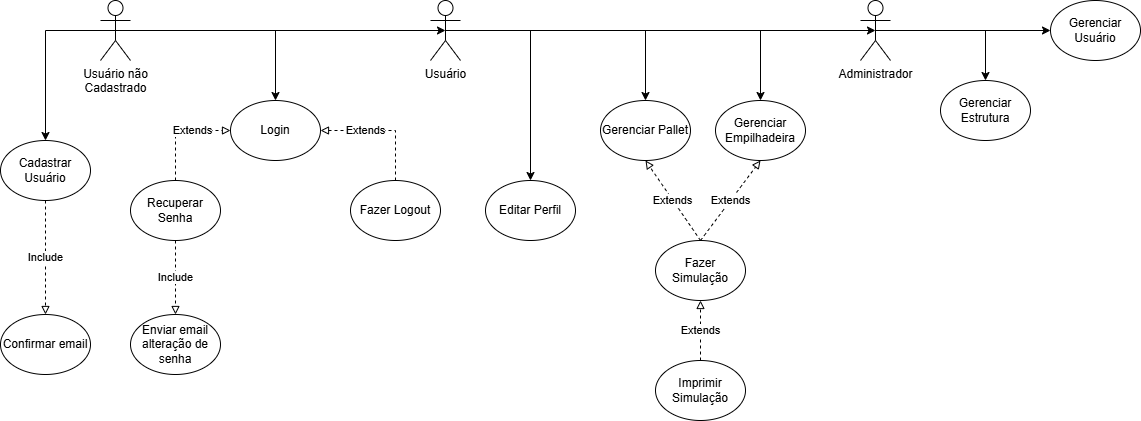

The diagram above was exported from draw.io. Its source (the exported page's mxGraphModel, read from the mxfile embedded in the PNG):
<mxGraphModel dx="1042" dy="527" grid="1" gridSize="10" guides="1" tooltips="1" connect="1" arrows="1" fold="1" page="1" pageScale="1" pageWidth="1169" pageHeight="827" math="0" shadow="0">
  <root>
    <mxCell id="0" />
    <mxCell id="1" parent="0" />
    <mxCell id="BOJG5-k8it2eCHu_wFMf-64" value="Usuário" style="shape=umlActor;verticalLabelPosition=bottom;verticalAlign=top;html=1;outlineConnect=0;" parent="1" vertex="1">
      <mxGeometry x="445" y="80" width="30" height="60" as="geometry" />
    </mxCell>
    <mxCell id="BOJG5-k8it2eCHu_wFMf-65" style="edgeStyle=orthogonalEdgeStyle;rounded=0;orthogonalLoop=1;jettySize=auto;html=1;exitX=0.5;exitY=0.5;exitDx=0;exitDy=0;exitPerimeter=0;entryX=0.5;entryY=0;entryDx=0;entryDy=0;" parent="1" source="BOJG5-k8it2eCHu_wFMf-67" target="BOJG5-k8it2eCHu_wFMf-75" edge="1">
      <mxGeometry relative="1" as="geometry" />
    </mxCell>
    <mxCell id="BOJG5-k8it2eCHu_wFMf-66" style="edgeStyle=orthogonalEdgeStyle;rounded=0;orthogonalLoop=1;jettySize=auto;html=1;exitX=0.5;exitY=0.5;exitDx=0;exitDy=0;exitPerimeter=0;entryX=0;entryY=0.5;entryDx=0;entryDy=0;" parent="1" source="BOJG5-k8it2eCHu_wFMf-67" target="BOJG5-k8it2eCHu_wFMf-80" edge="1">
      <mxGeometry relative="1" as="geometry" />
    </mxCell>
    <mxCell id="BOJG5-k8it2eCHu_wFMf-67" value="Administrador" style="shape=umlActor;verticalLabelPosition=bottom;verticalAlign=top;html=1;outlineConnect=0;" parent="1" vertex="1">
      <mxGeometry x="875" y="80" width="30" height="60" as="geometry" />
    </mxCell>
    <mxCell id="BOJG5-k8it2eCHu_wFMf-68" value="Cadastrar Usuário" style="ellipse;whiteSpace=wrap;html=1;" parent="1" vertex="1">
      <mxGeometry x="15" y="220" width="90" height="60" as="geometry" />
    </mxCell>
    <mxCell id="BOJG5-k8it2eCHu_wFMf-69" value="Confirmar email" style="ellipse;whiteSpace=wrap;html=1;" parent="1" vertex="1">
      <mxGeometry x="15" y="394" width="90" height="60" as="geometry" />
    </mxCell>
    <mxCell id="BOJG5-k8it2eCHu_wFMf-72" value="Login" style="ellipse;whiteSpace=wrap;html=1;" parent="1" vertex="1">
      <mxGeometry x="245" y="180" width="90" height="60" as="geometry" />
    </mxCell>
    <mxCell id="BOJG5-k8it2eCHu_wFMf-73" value="Gerenciar Pallet" style="ellipse;whiteSpace=wrap;html=1;" parent="1" vertex="1">
      <mxGeometry x="615" y="180" width="90" height="60" as="geometry" />
    </mxCell>
    <mxCell id="BOJG5-k8it2eCHu_wFMf-74" value="Gerenciar Empilhadeira" style="ellipse;whiteSpace=wrap;html=1;" parent="1" vertex="1">
      <mxGeometry x="730" y="180" width="90" height="60" as="geometry" />
    </mxCell>
    <mxCell id="BOJG5-k8it2eCHu_wFMf-75" value="Gerenciar Estrutura" style="ellipse;whiteSpace=wrap;html=1;" parent="1" vertex="1">
      <mxGeometry x="955" y="160" width="90" height="60" as="geometry" />
    </mxCell>
    <mxCell id="BOJG5-k8it2eCHu_wFMf-76" value="Fazer Simulação" style="ellipse;whiteSpace=wrap;html=1;" parent="1" vertex="1">
      <mxGeometry x="670" y="320" width="90" height="60" as="geometry" />
    </mxCell>
    <mxCell id="BOJG5-k8it2eCHu_wFMf-77" value="Fazer Logout" style="ellipse;whiteSpace=wrap;html=1;" parent="1" vertex="1">
      <mxGeometry x="365" y="260" width="90" height="60" as="geometry" />
    </mxCell>
    <mxCell id="BOJG5-k8it2eCHu_wFMf-78" value="Recuperar Senha" style="ellipse;whiteSpace=wrap;html=1;" parent="1" vertex="1">
      <mxGeometry x="145" y="260" width="90" height="60" as="geometry" />
    </mxCell>
    <mxCell id="BOJG5-k8it2eCHu_wFMf-79" value="Enviar email alteração de senha" style="ellipse;whiteSpace=wrap;html=1;" parent="1" vertex="1">
      <mxGeometry x="145" y="394" width="90" height="60" as="geometry" />
    </mxCell>
    <mxCell id="BOJG5-k8it2eCHu_wFMf-80" value="Gerenciar Usuário" style="ellipse;whiteSpace=wrap;html=1;" parent="1" vertex="1">
      <mxGeometry x="1065" y="80" width="90" height="60" as="geometry" />
    </mxCell>
    <mxCell id="BOJG5-k8it2eCHu_wFMf-81" value="Editar Perfil" style="ellipse;whiteSpace=wrap;html=1;" parent="1" vertex="1">
      <mxGeometry x="500" y="260" width="90" height="60" as="geometry" />
    </mxCell>
    <mxCell id="BOJG5-k8it2eCHu_wFMf-82" value="Imprimir Simulação" style="ellipse;whiteSpace=wrap;html=1;" parent="1" vertex="1">
      <mxGeometry x="670" y="440" width="90" height="60" as="geometry" />
    </mxCell>
    <mxCell id="BOJG5-k8it2eCHu_wFMf-83" value="Include" style="endArrow=block;endFill=0;html=1;rounded=0;exitX=0.5;exitY=1;exitDx=0;exitDy=0;entryX=0.5;entryY=0;entryDx=0;entryDy=0;dashed=1;" parent="1" source="BOJG5-k8it2eCHu_wFMf-68" target="BOJG5-k8it2eCHu_wFMf-69" edge="1">
      <mxGeometry width="160" relative="1" as="geometry">
        <mxPoint x="105" y="310" as="sourcePoint" />
        <mxPoint x="265" y="310" as="targetPoint" />
      </mxGeometry>
    </mxCell>
    <mxCell id="BOJG5-k8it2eCHu_wFMf-84" value="Extends" style="endArrow=block;endFill=0;html=1;rounded=0;exitX=0.5;exitY=0;exitDx=0;exitDy=0;entryX=0;entryY=0.5;entryDx=0;entryDy=0;dashed=1;" parent="1" source="BOJG5-k8it2eCHu_wFMf-78" target="BOJG5-k8it2eCHu_wFMf-72" edge="1">
      <mxGeometry x="0.2778" width="160" relative="1" as="geometry">
        <mxPoint x="435" y="370" as="sourcePoint" />
        <mxPoint x="690" y="230" as="targetPoint" />
        <Array as="points">
          <mxPoint x="190" y="210" />
        </Array>
        <mxPoint as="offset" />
      </mxGeometry>
    </mxCell>
    <mxCell id="BOJG5-k8it2eCHu_wFMf-85" value="Include" style="endArrow=block;endFill=0;html=1;rounded=0;exitX=0.5;exitY=1;exitDx=0;exitDy=0;entryX=0.5;entryY=0;entryDx=0;entryDy=0;dashed=1;" parent="1" source="BOJG5-k8it2eCHu_wFMf-78" target="BOJG5-k8it2eCHu_wFMf-79" edge="1">
      <mxGeometry width="160" relative="1" as="geometry">
        <mxPoint x="85" y="549" as="sourcePoint" />
        <mxPoint x="245" y="549" as="targetPoint" />
      </mxGeometry>
    </mxCell>
    <mxCell id="BOJG5-k8it2eCHu_wFMf-86" value="Extends" style="endArrow=block;endFill=0;html=1;rounded=0;exitX=0.5;exitY=0;exitDx=0;exitDy=0;entryX=0.5;entryY=1;entryDx=0;entryDy=0;dashed=1;" parent="1" source="BOJG5-k8it2eCHu_wFMf-76" target="BOJG5-k8it2eCHu_wFMf-73" edge="1">
      <mxGeometry width="160" relative="1" as="geometry">
        <mxPoint x="580" y="350" as="sourcePoint" />
        <mxPoint x="740" y="350" as="targetPoint" />
      </mxGeometry>
    </mxCell>
    <mxCell id="BOJG5-k8it2eCHu_wFMf-87" value="Extends" style="endArrow=block;endFill=0;html=1;rounded=0;entryX=0.5;entryY=1;entryDx=0;entryDy=0;exitX=0.5;exitY=0;exitDx=0;exitDy=0;dashed=1;" parent="1" source="BOJG5-k8it2eCHu_wFMf-76" target="BOJG5-k8it2eCHu_wFMf-74" edge="1">
      <mxGeometry width="160" relative="1" as="geometry">
        <mxPoint x="580" y="350" as="sourcePoint" />
        <mxPoint x="740" y="350" as="targetPoint" />
      </mxGeometry>
    </mxCell>
    <mxCell id="BOJG5-k8it2eCHu_wFMf-88" value="Extends" style="endArrow=block;endFill=0;html=1;rounded=0;exitX=0.5;exitY=0;exitDx=0;exitDy=0;entryX=0.5;entryY=1;entryDx=0;entryDy=0;dashed=1;" parent="1" source="BOJG5-k8it2eCHu_wFMf-82" target="BOJG5-k8it2eCHu_wFMf-76" edge="1">
      <mxGeometry width="160" relative="1" as="geometry">
        <mxPoint x="688" y="370" as="sourcePoint" />
        <mxPoint x="848" y="370" as="targetPoint" />
      </mxGeometry>
    </mxCell>
    <mxCell id="BOJG5-k8it2eCHu_wFMf-89" value="Extends" style="endArrow=block;endFill=0;html=1;rounded=0;exitX=0.5;exitY=0;exitDx=0;exitDy=0;entryX=1;entryY=0.5;entryDx=0;entryDy=0;dashed=1;" parent="1" source="BOJG5-k8it2eCHu_wFMf-77" target="BOJG5-k8it2eCHu_wFMf-72" edge="1">
      <mxGeometry x="0.2778" width="160" relative="1" as="geometry">
        <mxPoint x="825" y="270" as="sourcePoint" />
        <mxPoint x="955" y="220" as="targetPoint" />
        <Array as="points">
          <mxPoint x="410" y="210" />
        </Array>
        <mxPoint as="offset" />
      </mxGeometry>
    </mxCell>
    <mxCell id="zOrnugSZTZHdujEm2ETA-1" value="Usuário não&lt;div&gt;Cadastrado&lt;/div&gt;" style="shape=umlActor;verticalLabelPosition=bottom;verticalAlign=top;html=1;outlineConnect=0;" parent="1" vertex="1">
      <mxGeometry x="115" y="80" width="30" height="60" as="geometry" />
    </mxCell>
    <mxCell id="zOrnugSZTZHdujEm2ETA-2" value="" style="endArrow=classic;html=1;rounded=0;exitX=0.5;exitY=0.5;exitDx=0;exitDy=0;exitPerimeter=0;entryX=0.5;entryY=0.5;entryDx=0;entryDy=0;entryPerimeter=0;" parent="1" source="BOJG5-k8it2eCHu_wFMf-64" target="BOJG5-k8it2eCHu_wFMf-67" edge="1">
      <mxGeometry width="50" height="50" relative="1" as="geometry">
        <mxPoint x="615" y="300" as="sourcePoint" />
        <mxPoint x="665" y="250" as="targetPoint" />
      </mxGeometry>
    </mxCell>
    <mxCell id="zOrnugSZTZHdujEm2ETA-4" value="" style="endArrow=classic;html=1;rounded=0;exitX=0.5;exitY=0.5;exitDx=0;exitDy=0;exitPerimeter=0;entryX=0.5;entryY=0;entryDx=0;entryDy=0;" parent="1" source="zOrnugSZTZHdujEm2ETA-1" target="BOJG5-k8it2eCHu_wFMf-68" edge="1">
      <mxGeometry width="50" height="50" relative="1" as="geometry">
        <mxPoint x="235" y="460" as="sourcePoint" />
        <mxPoint x="395" y="500" as="targetPoint" />
        <Array as="points">
          <mxPoint x="60" y="110" />
        </Array>
      </mxGeometry>
    </mxCell>
    <mxCell id="zOrnugSZTZHdujEm2ETA-5" value="" style="endArrow=classic;html=1;rounded=0;exitX=0.5;exitY=0.5;exitDx=0;exitDy=0;exitPerimeter=0;entryX=0.5;entryY=0.5;entryDx=0;entryDy=0;entryPerimeter=0;" parent="1" source="zOrnugSZTZHdujEm2ETA-1" target="BOJG5-k8it2eCHu_wFMf-64" edge="1">
      <mxGeometry width="50" height="50" relative="1" as="geometry">
        <mxPoint x="225" y="280" as="sourcePoint" />
        <mxPoint x="275" y="230" as="targetPoint" />
      </mxGeometry>
    </mxCell>
    <mxCell id="zOrnugSZTZHdujEm2ETA-6" value="" style="endArrow=classic;html=1;rounded=0;exitX=0.5;exitY=0.5;exitDx=0;exitDy=0;exitPerimeter=0;" parent="1" source="zOrnugSZTZHdujEm2ETA-1" target="BOJG5-k8it2eCHu_wFMf-72" edge="1">
      <mxGeometry width="50" height="50" relative="1" as="geometry">
        <mxPoint x="185" y="140" as="sourcePoint" />
        <mxPoint x="375" y="380" as="targetPoint" />
        <Array as="points">
          <mxPoint x="290" y="110" />
        </Array>
      </mxGeometry>
    </mxCell>
    <mxCell id="zOrnugSZTZHdujEm2ETA-7" value="" style="endArrow=classic;html=1;rounded=0;exitX=0.5;exitY=0.5;exitDx=0;exitDy=0;exitPerimeter=0;entryX=0.5;entryY=0;entryDx=0;entryDy=0;" parent="1" source="BOJG5-k8it2eCHu_wFMf-64" target="BOJG5-k8it2eCHu_wFMf-81" edge="1">
      <mxGeometry width="50" height="50" relative="1" as="geometry">
        <mxPoint x="465" y="440" as="sourcePoint" />
        <mxPoint x="515" y="390" as="targetPoint" />
        <Array as="points">
          <mxPoint x="545" y="110" />
        </Array>
      </mxGeometry>
    </mxCell>
    <mxCell id="zOrnugSZTZHdujEm2ETA-8" value="" style="endArrow=classic;html=1;rounded=0;exitX=0.5;exitY=0.5;exitDx=0;exitDy=0;exitPerimeter=0;entryX=0.5;entryY=0;entryDx=0;entryDy=0;" parent="1" source="BOJG5-k8it2eCHu_wFMf-64" target="BOJG5-k8it2eCHu_wFMf-73" edge="1">
      <mxGeometry width="50" height="50" relative="1" as="geometry">
        <mxPoint x="385" y="390" as="sourcePoint" />
        <mxPoint x="495" y="420" as="targetPoint" />
        <Array as="points">
          <mxPoint x="660" y="110" />
        </Array>
      </mxGeometry>
    </mxCell>
    <mxCell id="zOrnugSZTZHdujEm2ETA-9" value="" style="endArrow=classic;html=1;rounded=0;exitX=0.5;exitY=0.5;exitDx=0;exitDy=0;exitPerimeter=0;entryX=0.5;entryY=0;entryDx=0;entryDy=0;" parent="1" source="BOJG5-k8it2eCHu_wFMf-64" target="BOJG5-k8it2eCHu_wFMf-74" edge="1">
      <mxGeometry width="50" height="50" relative="1" as="geometry">
        <mxPoint x="535" y="470" as="sourcePoint" />
        <mxPoint x="585" y="420" as="targetPoint" />
        <Array as="points">
          <mxPoint x="775" y="110" />
        </Array>
      </mxGeometry>
    </mxCell>
  </root>
</mxGraphModel>